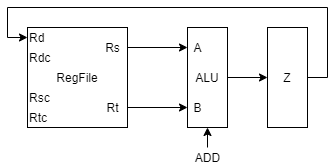

The diagram above was exported from draw.io. Its source (the exported page's mxGraphModel, read from the mxfile embedded in the PNG):
<mxGraphModel dx="976" dy="647" grid="1" gridSize="10" guides="1" tooltips="1" connect="1" arrows="1" fold="1" page="1" pageScale="1" pageWidth="827" pageHeight="1169" math="0" shadow="0">
  <root>
    <mxCell id="0" />
    <mxCell id="1" parent="0" />
    <mxCell id="0rwLz2d3mzeBQ0WPZlVS-1" value="RegFile" style="rounded=0;whiteSpace=wrap;html=1;" parent="1" vertex="1">
      <mxGeometry x="200" y="200" width="100" height="100" as="geometry" />
    </mxCell>
    <mxCell id="0rwLz2d3mzeBQ0WPZlVS-2" value="Rd" style="text;html=1;align=left;verticalAlign=middle;resizable=0;points=[];autosize=1;" parent="1" vertex="1">
      <mxGeometry x="200" y="200" width="30" height="20" as="geometry" />
    </mxCell>
    <mxCell id="0rwLz2d3mzeBQ0WPZlVS-3" value="Rdc" style="text;html=1;align=left;verticalAlign=middle;resizable=0;points=[];autosize=1;" parent="1" vertex="1">
      <mxGeometry x="200" y="220" width="40" height="20" as="geometry" />
    </mxCell>
    <mxCell id="0rwLz2d3mzeBQ0WPZlVS-4" value="Rsc" style="text;html=1;align=left;verticalAlign=middle;resizable=0;points=[];autosize=1;" parent="1" vertex="1">
      <mxGeometry x="200" y="260" width="40" height="20" as="geometry" />
    </mxCell>
    <mxCell id="0rwLz2d3mzeBQ0WPZlVS-5" value="Rtc" style="text;html=1;align=left;verticalAlign=middle;resizable=0;points=[];autosize=1;" parent="1" vertex="1">
      <mxGeometry x="200" y="280" width="30" height="20" as="geometry" />
    </mxCell>
    <mxCell id="0rwLz2d3mzeBQ0WPZlVS-11" style="edgeStyle=orthogonalEdgeStyle;rounded=0;orthogonalLoop=1;jettySize=auto;html=1;" parent="1" source="0rwLz2d3mzeBQ0WPZlVS-6" target="0rwLz2d3mzeBQ0WPZlVS-9" edge="1">
      <mxGeometry relative="1" as="geometry" />
    </mxCell>
    <mxCell id="0rwLz2d3mzeBQ0WPZlVS-6" value="Rs" style="text;html=1;align=center;verticalAlign=middle;resizable=0;points=[];autosize=1;" parent="1" vertex="1">
      <mxGeometry x="270" y="210" width="30" height="20" as="geometry" />
    </mxCell>
    <mxCell id="0rwLz2d3mzeBQ0WPZlVS-12" style="edgeStyle=orthogonalEdgeStyle;rounded=0;orthogonalLoop=1;jettySize=auto;html=1;" parent="1" source="0rwLz2d3mzeBQ0WPZlVS-7" target="0rwLz2d3mzeBQ0WPZlVS-10" edge="1">
      <mxGeometry relative="1" as="geometry" />
    </mxCell>
    <mxCell id="0rwLz2d3mzeBQ0WPZlVS-7" value="Rt" style="text;html=1;align=center;verticalAlign=middle;resizable=0;points=[];autosize=1;" parent="1" vertex="1">
      <mxGeometry x="270" y="270" width="30" height="20" as="geometry" />
    </mxCell>
    <mxCell id="0rwLz2d3mzeBQ0WPZlVS-14" style="edgeStyle=orthogonalEdgeStyle;rounded=0;orthogonalLoop=1;jettySize=auto;html=1;exitX=1;exitY=0.5;exitDx=0;exitDy=0;entryX=0;entryY=0.5;entryDx=0;entryDy=0;" parent="1" source="0rwLz2d3mzeBQ0WPZlVS-8" target="0rwLz2d3mzeBQ0WPZlVS-13" edge="1">
      <mxGeometry relative="1" as="geometry" />
    </mxCell>
    <mxCell id="0rwLz2d3mzeBQ0WPZlVS-8" value="ALU" style="rounded=0;whiteSpace=wrap;html=1;fontSize=12;" parent="1" vertex="1">
      <mxGeometry x="360" y="200" width="40" height="100" as="geometry" />
    </mxCell>
    <mxCell id="0rwLz2d3mzeBQ0WPZlVS-9" value="A" style="text;html=1;align=center;verticalAlign=middle;resizable=0;points=[];autosize=1;fontSize=12;" parent="1" vertex="1">
      <mxGeometry x="360" y="210" width="20" height="20" as="geometry" />
    </mxCell>
    <mxCell id="0rwLz2d3mzeBQ0WPZlVS-10" value="B" style="text;html=1;align=center;verticalAlign=middle;resizable=0;points=[];autosize=1;fontSize=12;" parent="1" vertex="1">
      <mxGeometry x="360" y="270" width="20" height="20" as="geometry" />
    </mxCell>
    <mxCell id="0rwLz2d3mzeBQ0WPZlVS-15" style="edgeStyle=orthogonalEdgeStyle;rounded=0;orthogonalLoop=1;jettySize=auto;html=1;exitX=1;exitY=0.5;exitDx=0;exitDy=0;" parent="1" source="0rwLz2d3mzeBQ0WPZlVS-13" target="0rwLz2d3mzeBQ0WPZlVS-2" edge="1">
      <mxGeometry relative="1" as="geometry">
        <Array as="points">
          <mxPoint x="500" y="250" />
          <mxPoint x="500" y="180" />
          <mxPoint x="180" y="180" />
          <mxPoint x="180" y="210" />
        </Array>
      </mxGeometry>
    </mxCell>
    <mxCell id="0rwLz2d3mzeBQ0WPZlVS-13" value="Z" style="rounded=0;whiteSpace=wrap;html=1;fontSize=12;" parent="1" vertex="1">
      <mxGeometry x="440" y="200" width="40" height="100" as="geometry" />
    </mxCell>
    <mxCell id="0rwLz2d3mzeBQ0WPZlVS-16" value="" style="endArrow=classic;html=1;" parent="1" edge="1">
      <mxGeometry width="50" height="50" relative="1" as="geometry">
        <mxPoint x="380" y="320" as="sourcePoint" />
        <mxPoint x="380" y="300" as="targetPoint" />
      </mxGeometry>
    </mxCell>
    <mxCell id="0rwLz2d3mzeBQ0WPZlVS-17" value="ADD" style="text;html=1;align=center;verticalAlign=middle;resizable=0;points=[];autosize=1;" parent="1" vertex="1">
      <mxGeometry x="360" y="320" width="40" height="20" as="geometry" />
    </mxCell>
  </root>
</mxGraphModel>